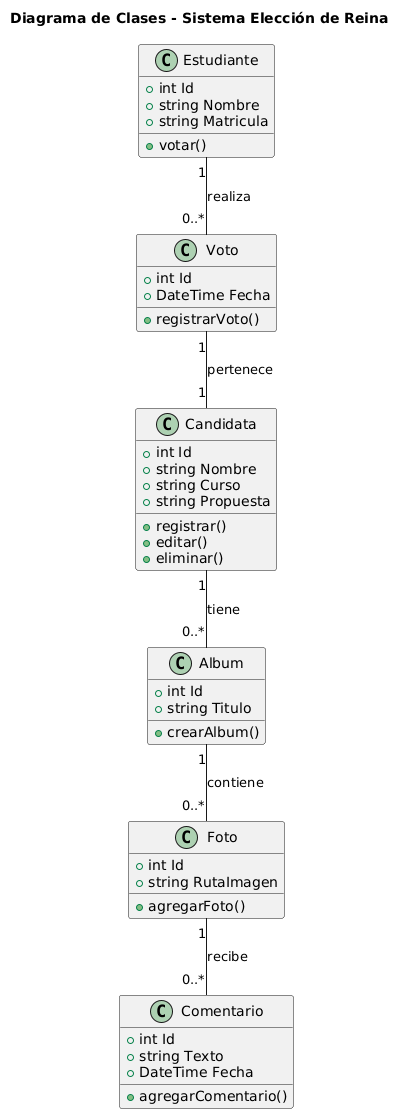

The diagram above was rendered by PlantUML. Its source (embedded in the PNG):
@startuml
title Diagrama de Clases - Sistema Elección de Reina

class Candidata {
  +int Id
  +string Nombre
  +string Curso
  +string Propuesta
  +registrar()
  +editar()
  +eliminar()
}

class Estudiante {
  +int Id
  +string Nombre
  +string Matricula
  +votar()
}

class Voto {
  +int Id
  +DateTime Fecha
  +registrarVoto()
}

class Album {
  +int Id
  +string Titulo
  +crearAlbum()
}

class Foto {
  +int Id
  +string RutaImagen
  +agregarFoto()
}

class Comentario {
  +int Id
  +string Texto
  +DateTime Fecha
  +agregarComentario()
}

Candidata "1" -- "0..*" Album : tiene
Album "1" -- "0..*" Foto : contiene
Foto "1" -- "0..*" Comentario : recibe
Estudiante "1" -- "0..*" Voto : realiza
Voto "1" -- "1" Candidata : pertenece
@enduml